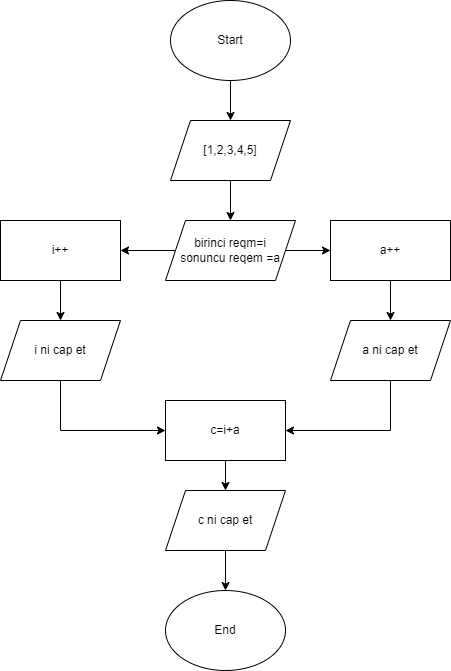

The diagram above was exported from draw.io. Its source (the exported page's mxGraphModel, read from the mxfile embedded in the PNG):
<mxGraphModel dx="1434" dy="796" grid="1" gridSize="10" guides="1" tooltips="1" connect="1" arrows="1" fold="1" page="1" pageScale="1" pageWidth="900" pageHeight="1600" math="0" shadow="0">
  <root>
    <mxCell id="0" />
    <mxCell id="1" parent="0" />
    <mxCell id="NNtCGvJkFGM1Mlj7Lebi-3" style="edgeStyle=orthogonalEdgeStyle;rounded=0;orthogonalLoop=1;jettySize=auto;html=1;" edge="1" parent="1" source="NNtCGvJkFGM1Mlj7Lebi-1" target="NNtCGvJkFGM1Mlj7Lebi-2">
      <mxGeometry relative="1" as="geometry" />
    </mxCell>
    <mxCell id="NNtCGvJkFGM1Mlj7Lebi-1" value="Start" style="ellipse;whiteSpace=wrap;html=1;" vertex="1" parent="1">
      <mxGeometry x="390" y="10" width="120" height="80" as="geometry" />
    </mxCell>
    <mxCell id="NNtCGvJkFGM1Mlj7Lebi-10" style="edgeStyle=orthogonalEdgeStyle;rounded=0;orthogonalLoop=1;jettySize=auto;html=1;exitX=0.5;exitY=1;exitDx=0;exitDy=0;" edge="1" parent="1" source="NNtCGvJkFGM1Mlj7Lebi-2" target="NNtCGvJkFGM1Mlj7Lebi-9">
      <mxGeometry relative="1" as="geometry" />
    </mxCell>
    <mxCell id="NNtCGvJkFGM1Mlj7Lebi-2" value="[1,2,3,4,5]" style="shape=parallelogram;perimeter=parallelogramPerimeter;whiteSpace=wrap;html=1;fixedSize=1;" vertex="1" parent="1">
      <mxGeometry x="390" y="130" width="120" height="60" as="geometry" />
    </mxCell>
    <mxCell id="NNtCGvJkFGM1Mlj7Lebi-12" value="" style="edgeStyle=orthogonalEdgeStyle;rounded=0;orthogonalLoop=1;jettySize=auto;html=1;" edge="1" parent="1" source="NNtCGvJkFGM1Mlj7Lebi-9" target="NNtCGvJkFGM1Mlj7Lebi-11">
      <mxGeometry relative="1" as="geometry" />
    </mxCell>
    <mxCell id="NNtCGvJkFGM1Mlj7Lebi-16" value="" style="edgeStyle=orthogonalEdgeStyle;rounded=0;orthogonalLoop=1;jettySize=auto;html=1;" edge="1" parent="1" source="NNtCGvJkFGM1Mlj7Lebi-9" target="NNtCGvJkFGM1Mlj7Lebi-15">
      <mxGeometry relative="1" as="geometry" />
    </mxCell>
    <mxCell id="NNtCGvJkFGM1Mlj7Lebi-9" value="birinci reqm=i&lt;br&gt;sonuncu reqem =a" style="shape=parallelogram;perimeter=parallelogramPerimeter;whiteSpace=wrap;html=1;fixedSize=1;" vertex="1" parent="1">
      <mxGeometry x="385" y="230" width="130" height="60" as="geometry" />
    </mxCell>
    <mxCell id="NNtCGvJkFGM1Mlj7Lebi-14" value="" style="edgeStyle=orthogonalEdgeStyle;rounded=0;orthogonalLoop=1;jettySize=auto;html=1;" edge="1" parent="1" source="NNtCGvJkFGM1Mlj7Lebi-11" target="NNtCGvJkFGM1Mlj7Lebi-13">
      <mxGeometry relative="1" as="geometry" />
    </mxCell>
    <mxCell id="NNtCGvJkFGM1Mlj7Lebi-11" value="i++" style="whiteSpace=wrap;html=1;" vertex="1" parent="1">
      <mxGeometry x="220" y="230" width="120" height="60" as="geometry" />
    </mxCell>
    <mxCell id="NNtCGvJkFGM1Mlj7Lebi-20" style="edgeStyle=orthogonalEdgeStyle;rounded=0;orthogonalLoop=1;jettySize=auto;html=1;entryX=0;entryY=0.5;entryDx=0;entryDy=0;" edge="1" parent="1" source="NNtCGvJkFGM1Mlj7Lebi-13" target="NNtCGvJkFGM1Mlj7Lebi-19">
      <mxGeometry relative="1" as="geometry">
        <Array as="points">
          <mxPoint x="280" y="440" />
        </Array>
      </mxGeometry>
    </mxCell>
    <mxCell id="NNtCGvJkFGM1Mlj7Lebi-13" value="i ni cap et" style="shape=parallelogram;perimeter=parallelogramPerimeter;whiteSpace=wrap;html=1;fixedSize=1;" vertex="1" parent="1">
      <mxGeometry x="220" y="330" width="120" height="60" as="geometry" />
    </mxCell>
    <mxCell id="NNtCGvJkFGM1Mlj7Lebi-18" value="" style="edgeStyle=orthogonalEdgeStyle;rounded=0;orthogonalLoop=1;jettySize=auto;html=1;" edge="1" parent="1" source="NNtCGvJkFGM1Mlj7Lebi-15" target="NNtCGvJkFGM1Mlj7Lebi-17">
      <mxGeometry relative="1" as="geometry" />
    </mxCell>
    <mxCell id="NNtCGvJkFGM1Mlj7Lebi-15" value="a++" style="whiteSpace=wrap;html=1;" vertex="1" parent="1">
      <mxGeometry x="550" y="230" width="120" height="60" as="geometry" />
    </mxCell>
    <mxCell id="NNtCGvJkFGM1Mlj7Lebi-21" style="edgeStyle=orthogonalEdgeStyle;rounded=0;orthogonalLoop=1;jettySize=auto;html=1;exitX=0.5;exitY=1;exitDx=0;exitDy=0;entryX=1;entryY=0.5;entryDx=0;entryDy=0;" edge="1" parent="1" source="NNtCGvJkFGM1Mlj7Lebi-17" target="NNtCGvJkFGM1Mlj7Lebi-19">
      <mxGeometry relative="1" as="geometry" />
    </mxCell>
    <mxCell id="NNtCGvJkFGM1Mlj7Lebi-17" value="a ni cap et" style="shape=parallelogram;perimeter=parallelogramPerimeter;whiteSpace=wrap;html=1;fixedSize=1;" vertex="1" parent="1">
      <mxGeometry x="550" y="330" width="120" height="60" as="geometry" />
    </mxCell>
    <mxCell id="NNtCGvJkFGM1Mlj7Lebi-23" value="" style="edgeStyle=orthogonalEdgeStyle;rounded=0;orthogonalLoop=1;jettySize=auto;html=1;" edge="1" parent="1" source="NNtCGvJkFGM1Mlj7Lebi-19" target="NNtCGvJkFGM1Mlj7Lebi-22">
      <mxGeometry relative="1" as="geometry" />
    </mxCell>
    <mxCell id="NNtCGvJkFGM1Mlj7Lebi-19" value="c=i+a" style="rounded=0;whiteSpace=wrap;html=1;" vertex="1" parent="1">
      <mxGeometry x="385" y="410" width="120" height="60" as="geometry" />
    </mxCell>
    <mxCell id="NNtCGvJkFGM1Mlj7Lebi-25" style="edgeStyle=orthogonalEdgeStyle;rounded=0;orthogonalLoop=1;jettySize=auto;html=1;exitX=0.5;exitY=1;exitDx=0;exitDy=0;entryX=0.5;entryY=0;entryDx=0;entryDy=0;" edge="1" parent="1" source="NNtCGvJkFGM1Mlj7Lebi-22" target="NNtCGvJkFGM1Mlj7Lebi-24">
      <mxGeometry relative="1" as="geometry" />
    </mxCell>
    <mxCell id="NNtCGvJkFGM1Mlj7Lebi-22" value="c ni cap et" style="shape=parallelogram;perimeter=parallelogramPerimeter;whiteSpace=wrap;html=1;fixedSize=1;rounded=0;" vertex="1" parent="1">
      <mxGeometry x="385" y="500" width="120" height="60" as="geometry" />
    </mxCell>
    <mxCell id="NNtCGvJkFGM1Mlj7Lebi-24" value="End" style="ellipse;whiteSpace=wrap;html=1;" vertex="1" parent="1">
      <mxGeometry x="385" y="600" width="120" height="80" as="geometry" />
    </mxCell>
  </root>
</mxGraphModel>